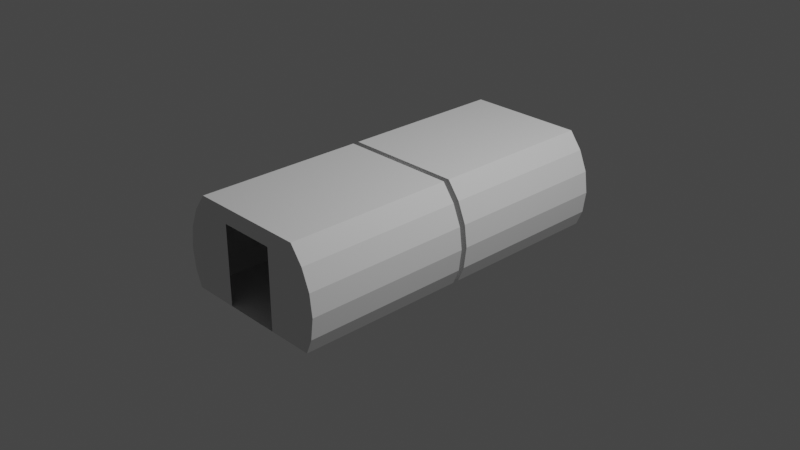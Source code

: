# Source: workshopModuleIVA.blend  (saved by Blender 3.1.7; exported with 4.5.12 LTS)
import bpy
from mathutils import Matrix  # noqa: F401  (used for matrix-valued properties, if any)

bpy.ops.wm.read_factory_settings(use_empty=True)
scene = bpy.context.scene
scene.name = 'Scene'

# ---- collections
col_collection = bpy.data.collections.new('Collection'); scene.collection.children.link(col_collection)
col_collider_collider = bpy.data.collections.new('collider:collider')  # instanced only; not linked into the scene
col_collider_collider_001 = bpy.data.collections.new('collider:collider.001')  # instanced only; not linked into the scene

# ---- world
world_world = bpy.data.worlds.new('World'); scene.world = world_world
world_world.use_nodes = True; world_world.node_tree.nodes.clear()
_N = world_world.node_tree.nodes; _L = world_world.node_tree.links
n0 = _N.new('ShaderNodeOutputWorld'); n0.name = 'World Output'; n0.location = (300, 300)
n1 = _N.new('ShaderNodeBackground'); n1.name = 'Background'; n1.location = (10, 300)
n1.inputs[0].default_value = (0.05088, 0.05088, 0.05088, 1.0)
_L.new(n1.outputs[0], n0.inputs[0])
n0.is_active_output = True
world_world.color = (0.05088, 0.05088, 0.05088)
world_world.use_sun_shadow = False
world_world.sun_shadow_jitter_overblur = 0.0

# ---- cameras
cam_camera = bpy.data.cameras.new('Camera')
cam_camera.clip_end = 100.0
cam_camera.ortho_scale = 7.314

# ---- lights
light_light = bpy.data.lights.new('Light', 'POINT')
light_light.transmission_factor = 0.0
light_light.energy = 1000.0
light_light.shadow_soft_size = 0.1
light_light.shadow_maximum_resolution = 0.006
light_light.use_absolute_resolution = True

# ---- meshes
me_shellcollider_collider = bpy.data.meshes.new('shellCollider.collider')
me_shellcollider_collider.from_pydata([(0.7859, 0.4536, -0.4746), (0.8766, 0.2348, -0.4746), (0.9075, -2.082e-07, -0.4746), (0.8766, -0.2348, -0.4746), (-0.8766, 0.2348, -0.4746), (-0.9075, -2.16e-07, -0.4746), (-0.8766, 0.2348, -2.317), (-0.9075, -2.871e-07, -2.317), (-0.8766, -0.2348, -0.4746), (-0.8766, -0.2348, -2.317), (-0.8082, -0.4, -0.4746), (-0.8082, -0.4, -2.317), (0.9075, -3.849e-07, -2.317), (0.7859, 0.4536, -2.317), (0.8766, -0.2348, -2.317), (0.6496, 0.636, -2.317), (0.8082, -0.4, -2.317), (-0.7859, 0.4536, -0.4746), (-0.6496, 0.636, -0.4746), (-0.6496, 0.636, -2.317), (0.6496, 0.636, -0.4746), (-0.7859, 0.4536, -2.317), (-0.3106, -0.4, -2.317), (-0.3106, 0.4663, -2.317), (-0.3106, -0.4, -0.4746), (0.3106, 0.4663, -0.4746), (0.8082, -0.4, -0.4746), (0.3106, -0.4, -0.4746), (0.8766, 0.2348, -2.317), (-0.3106, 0.4663, -0.4746), (0.3106, -0.4, -2.317), (0.3106, 0.4663, -2.317), (0.7859, 0.4536, -0.4063), (0.8766, 0.2348, -0.4063), (0.9075, -1.99e-07, -0.4063), (0.8766, -0.2348, -0.4063), (-0.8766, 0.2348, -0.4063), (-0.9075, -2.068e-07, -0.4063), (-0.8766, -0.2348, -0.4063), (-0.8082, -0.4, -0.4063), (-0.7859, 0.4536, -0.4063), (-0.6496, 0.636, -0.4063), (0.6496, 0.636, -0.4063), (-0.3106, -0.4, -0.4063), (0.3106, 0.4663, -0.4063), (0.8082, -0.4, -0.4063), (0.3106, -0.4, -0.4063), (-0.3106, 0.4663, -0.4063), (0.7859, 0.4536, 1.434), (0.8766, 0.2348, 1.434), (0.9075, 4.821e-08, 1.434), (0.8766, -0.2348, 1.434), (-0.8766, 0.2348, 1.434), (-0.9075, 4.04e-08, 1.434), (-0.8766, -0.2348, 1.434), (-0.8082, -0.4, 1.434), (-0.7859, 0.4536, 1.434), (-0.6496, 0.636, 1.434), (0.6496, 0.636, 1.434), (-0.3106, -0.4, 1.434), (0.3106, 0.4663, 1.434), (0.8082, -0.4, 1.434), (0.3106, -0.4, 1.434), (-0.3106, 0.4663, 1.434)], [], [(5, 6, 4), (7, 6, 5), (9, 5, 8), (7, 5, 9), (10, 9, 8), (11, 9, 10), (13, 14, 12), (16, 13, 15), (14, 13, 16), (25, 44, 47, 29), (27, 24, 43, 46), (19, 20, 18), (15, 20, 19), (29, 47, 43, 24), (21, 6, 7), (21, 7, 9), (13, 20, 15), (0, 20, 13), (21, 9, 19), (9, 11, 19), (23, 11, 22), (19, 23, 15), (11, 23, 19), (10, 22, 11), (24, 22, 10), (19, 17, 21), (18, 17, 19), (6, 17, 4), (21, 17, 6), (13, 12, 28), (0, 13, 1), (28, 1, 13), (12, 1, 28), (2, 1, 12), (12, 3, 2), (14, 3, 12), (3, 16, 26), (14, 16, 3), (27, 16, 30), (26, 16, 27), (24, 30, 22), (27, 30, 24), (15, 30, 16), (30, 15, 31), (23, 31, 15), (27, 46, 44, 25), (36, 40, 56, 52), (0, 1, 2, 3, 26, 27, 25, 20), (42, 32, 48, 58), (43, 39, 55, 59), (42, 58, 57), (33, 34, 50, 49), (35, 45, 61, 51), (32, 33, 49, 48), (40, 41, 57, 56), (34, 35, 51, 50), (45, 46, 62, 61), (39, 38, 54, 55), (38, 37, 53, 54), (48, 49, 50), (48, 50, 51), (56, 57, 53), (57, 55, 53), (55, 54, 53), (56, 53, 52), (44, 42, 41, 47), (62, 58, 61), (60, 58, 62), (48, 51, 58), (61, 58, 51), (4, 17, 18, 29, 24, 10, 8, 5), (59, 57, 63), (55, 57, 59), (60, 57, 58), (63, 57, 60), (37, 36, 52, 53), (46, 43, 59, 62), (41, 42, 57), (36, 37, 38, 39, 43, 47, 41, 40), (32, 42, 44, 46, 45, 35, 34, 33), (25, 29, 18, 20)])
me_shellcollider_collider.use_remesh_fix_poles = True
me_shellcollider_collider.use_remesh_preserve_attributes = False
me_shellcollider_collider.update()
me_collider = bpy.data.meshes.new('collider')
me_collider.from_pydata([(-0.8816, -0.2771, -0.4519), (-0.8816, -0.2771, 0.4519), (-0.8816, -0.07047, 0.4519), (-0.8816, -0.07047, -0.4519), (-0.3859, -0.07047, -0.4519), (-0.3859, -0.07047, 0.4519), (-0.3859, -0.2771, 0.4519), (-0.3859, -0.2771, -0.4519)], [(0, 1), (1, 2), (2, 3), (3, 4), (4, 5), (5, 6), (6, 7), (7, 0), (6, 1), (5, 2), (7, 4), (3, 0)], [])
me_collider.use_remesh_fix_poles = True
me_collider.use_remesh_preserve_attributes = False
me_collider.update()
me_collider_001 = bpy.data.meshes.new('collider.001')
me_collider_001.from_pydata([(0.3859, -0.2771, -0.4519), (0.3859, -0.2771, 0.4519), (0.3859, -0.07047, 0.4519), (0.3859, -0.07047, -0.4519), (0.8816, -0.07047, -0.4519), (0.8816, -0.07047, 0.4519), (0.8816, -0.2771, 0.4519), (0.8816, -0.2771, -0.4519)], [(0, 1), (1, 2), (2, 3), (3, 4), (4, 5), (5, 6), (6, 7), (7, 0), (6, 1), (5, 2), (7, 4), (3, 0)], [])
me_collider_001.use_remesh_fix_poles = True
me_collider_001.use_remesh_preserve_attributes = False
me_collider_001.update()

# ---- objects
ob_light = bpy.data.objects.new('Light', light_light)
ob_camera = bpy.data.objects.new('Camera', cam_camera)
ob_freeiva = bpy.data.objects.new('FreeIva', None)
ob_shellcollider = bpy.data.objects.new('shellCollider', me_shellcollider_collider)
ob_collider = bpy.data.objects.new('collider', None)
ob_collider_001 = bpy.data.objects.new('collider.001', None)
ob_mesh_collider = bpy.data.objects.new('mesh:collider', me_collider)
ob_mesh_collider_001 = bpy.data.objects.new('mesh:collider.001', me_collider_001)

# ---- transforms, parenting, visibility, modifiers, constraints
ob_light.location = (4.076, 1.005, 5.904)
ob_light.rotation_euler = (0.6503, 0.05522, 1.866)
ob_light.lock_rotations_4d = False
ob_light.empty_display_type = 'ARROWS'
ob_light.color = (0.0, 0.0, 0.0, 0.0)
ob_light.lineart.crease_threshold = 0.0
ob_camera.location = (7.359, -6.926, 4.958)
ob_camera.rotation_euler = (1.109, 0.0, 0.8149)
ob_camera.lock_rotations_4d = False
ob_camera.empty_display_type = 'ARROWS'
ob_camera.color = (0.0, 0.0, 0.0, 0.0)
ob_camera.display_type = 'WIRE'
ob_camera.lineart.crease_threshold = 0.0
ob_freeiva.location = (0.0, 0.0, 0.0)
ob_freeiva.rotation_mode = 'QUATERNION'
ob_freeiva.rotation_quaternion = (1.0, 0.0, 0.0, 0.0)
ob_shellcollider.parent = ob_freeiva
ob_shellcollider.location = (0.0, -0.4388, -5.895e-08)
ob_shellcollider.rotation_mode = 'QUATERNION'
ob_shellcollider.rotation_quaternion = (0.7071, 0.7071, -8.432e-09, 8.432e-09)
ob_shellcollider.scale = (1.0, 1.0, 1.0)
ob_collider.parent = ob_freeiva
ob_collider.location = (5.302e-06, 0.4856, -0.1229)
ob_collider.rotation_euler = (1.571, -4.019e-14, -1.51e-07)
ob_collider.scale = (1.0, 1.0, 1.0)
ob_collider.empty_display_type = 'ARROWS'
ob_collider.empty_display_size = 0.3
ob_collider.instance_type = 'COLLECTION'
ob_collider_001.parent = ob_freeiva
ob_collider_001.location = (5.302e-06, 0.4856, -0.1229)
ob_collider_001.rotation_euler = (1.571, -4.019e-14, -1.51e-07)
ob_collider_001.scale = (1.0, 1.0, 1.0)
ob_collider_001.empty_display_type = 'ARROWS'
ob_collider_001.empty_display_size = 0.3
ob_collider_001.instance_type = 'COLLECTION'
ob_mesh_collider.location = (0.0, 0.0, 0.0)
ob_mesh_collider_001.location = (0.0, 0.0, 0.0)
ob_collider.instance_collection = col_collider_collider
ob_collider_001.instance_collection = col_collider_collider_001

# ---- collection membership
col_collection.objects.link(ob_light)
col_collection.objects.link(ob_camera)
col_collection.objects.link(ob_freeiva)
col_collection.objects.link(ob_shellcollider)
col_collection.objects.link(ob_collider)
col_collection.objects.link(ob_collider_001)
col_collider_collider.objects.link(ob_mesh_collider)
col_collider_collider_001.objects.link(ob_mesh_collider_001)

# ---- scene / render settings (as saved in the file)
scene.camera = ob_camera
scene.frame_start = 1; scene.frame_end = 250; scene.frame_set(1)
scene.render.engine = 'BLENDER_EEVEE_NEXT'
scene.cycles.sampling_pattern = 'TABULATED_SOBOL'
scene.cycles.use_light_tree = False
scene.view_settings.view_transform = 'Filmic'
bpy.context.view_layer.update()
